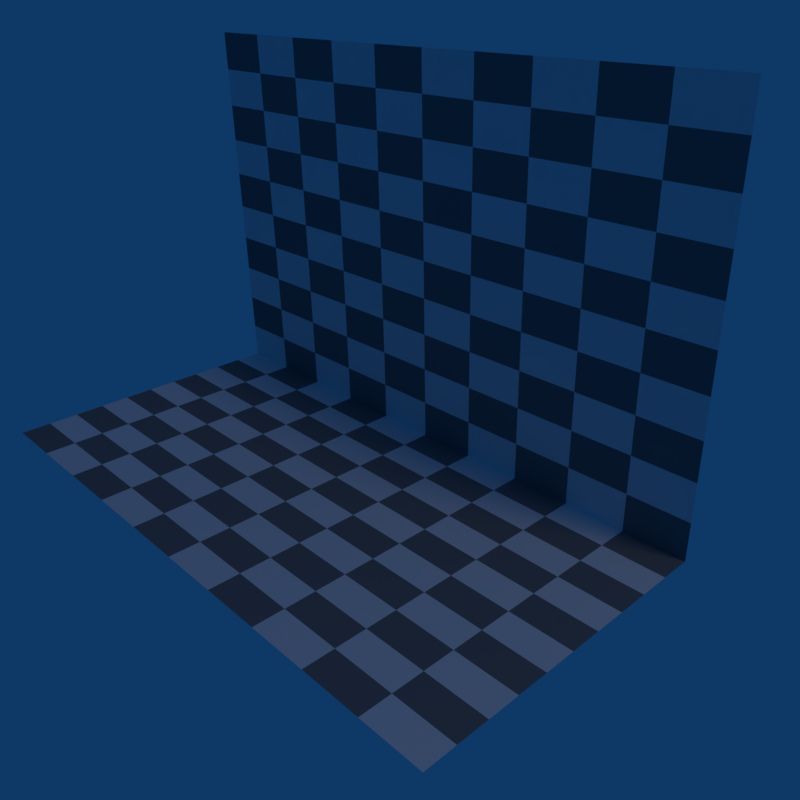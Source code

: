 # Source: mblur_deform_autosmooth.blend  (saved by Blender 3.5.3; exported with 4.5.12 LTS)
import bpy
from mathutils import Matrix  # noqa: F401  (used for matrix-valued properties, if any)

bpy.ops.wm.read_factory_settings(use_empty=True)
scene = bpy.context.scene
scene.name = 'Scene'

# ---- collections
col_collection_1 = bpy.data.collections.new('Collection 1'); scene.collection.children.link(col_collection_1)

# ---- materials (node trees are filled in below, after node groups)
mat_ground = bpy.data.materials.new('Ground')
mat_ground.alpha_threshold = 0.0
mat_ground.roughness = 0.5
mat_ground.line_color = (0.0, 0.0, 0.0, 1.0)

# ---- node groups
ng_auto_smooth = bpy.data.node_groups.new('Auto Smooth', 'GeometryNodeTree')
_s = ng_auto_smooth.interface.new_socket(name='Geometry', in_out='OUTPUT', socket_type='NodeSocketGeometry')
_s = ng_auto_smooth.interface.new_socket(name='Geometry', in_out='INPUT', socket_type='NodeSocketGeometry')
_s = ng_auto_smooth.interface.new_socket(name='Angle', in_out='INPUT', socket_type='NodeSocketFloat')
_s.subtype = 'ANGLE'
_s.min_value = 0.0
_s.max_value = 3.142
ng_auto_smooth.is_modifier = True
_N = ng_auto_smooth.nodes; _L = ng_auto_smooth.links
n0 = _N.new('NodeGroupOutput'); n0.name = 'Group Output'; n0.location = (480, -100)
n1 = _N.new('NodeGroupInput'); n1.name = 'Group Input'; n1.location = (-420, -300)
n2 = _N.new('NodeGroupInput'); n2.name = 'Group Input.001'; n2.location = (-60, -100)
n3 = _N.new('GeometryNodeSetShadeSmooth'); n3.name = 'Set Shade Smooth'; n3.location = (120, -100)
n3.domain = 'EDGE'
n4 = _N.new('GeometryNodeSetShadeSmooth'); n4.name = 'Set Shade Smooth.001'; n4.location = (300, -100)
n5 = _N.new('GeometryNodeInputMeshEdgeAngle'); n5.name = 'Edge Angle'; n5.location = (-420, -220)
n6 = _N.new('GeometryNodeInputEdgeSmooth'); n6.name = 'Is Edge Smooth'; n6.location = (-60, -160)
n7 = _N.new('GeometryNodeInputShadeSmooth'); n7.name = 'Is Face Smooth'; n7.location = (-240, -340)
n8 = _N.new('FunctionNodeBooleanMath'); n8.name = 'Boolean Math'; n8.location = (-60, -220)
n9 = _N.new('FunctionNodeCompare'); n9.name = 'Compare'; n9.location = (-240, -180)
n9.operation = 'LESS_EQUAL'
_L.new(n5.outputs[0], n9.inputs[0])
_L.new(n4.outputs[0], n0.inputs[0])
_L.new(n1.outputs[1], n9.inputs[1])
_L.new(n9.outputs[0], n8.inputs[0])
_L.new(n7.outputs[0], n8.inputs[1])
_L.new(n2.outputs[0], n3.inputs[0])
_L.new(n6.outputs[0], n3.inputs[1])
_L.new(n3.outputs[0], n4.inputs[0])
_L.new(n8.outputs[0], n3.inputs[2])
n0.is_active_output = True

# ---- material node trees
mat_ground.use_nodes = True; mat_ground.node_tree.nodes.clear()
_N = mat_ground.node_tree.nodes; _L = mat_ground.node_tree.links
n0 = _N.new('ShaderNodeOutputMaterial'); n0.name = 'Material Output'; n0.location = (300, 300)
n1 = _N.new('ShaderNodeBsdfDiffuse'); n1.name = 'Diffuse BSDF'; n1.location = (10, 300)
n2 = _N.new('ShaderNodeTexChecker'); n2.name = 'Checker Texture'; n2.location = (-211, 278)
n2.inputs[3].default_value = 10.0
_L.new(n1.outputs[0], n0.inputs[0])
_L.new(n2.outputs[0], n1.inputs[0])
n0.is_active_output = True

# ---- world
world_world = bpy.data.worlds.new('World'); scene.world = world_world
world_world.color = (0.004391, 0.03955, 0.1329)
world_world.use_sun_shadow = False
world_world.sun_shadow_jitter_overblur = 0.0
world_world.cycles.sampling_method = 'MANUAL'

# ---- cameras
cam_camera = bpy.data.cameras.new('Camera')
cam_camera.clip_end = 100.0
cam_camera.lens = 35.0
cam_camera.sensor_width = 32.0
cam_camera.sensor_height = 18.0
cam_camera.ortho_scale = 7.314
cam_camera.dof.focus_distance = 0.0

# ---- lights
light_lamp = bpy.data.lights.new('Lamp', 'POINT')
light_lamp.transmission_factor = 0.0
light_lamp.cutoff_distance = 30.0
light_lamp.energy = 100.0
light_lamp.shadow_buffer_clip_start = 1.001
light_lamp.shadow_soft_size = 1.0
light_lamp.shadow_maximum_resolution = 0.006
light_lamp.use_absolute_resolution = True

# ---- meshes
me_plane = bpy.data.meshes.new('Plane')
me_plane.from_pydata([(0.5282, -0.5282, 2.98e-08), (0.5282, 0.2564, 1.0), (-1.072, -0.5282, 2.98e-08), (-1.072, 0.2564, 1.0), (0.5282, 0.2718, 2.98e-08), (-1.072, 0.2718, 2.98e-08)], [], [(4, 1, 3, 5), (0, 4, 5, 2)])
me_plane.materials.append(mat_ground)
me_plane.use_remesh_preserve_volume = False
me_plane.use_remesh_preserve_attributes = False
me_plane.use_mirror_vertex_groups = False
me_plane.update()
arm_armature = bpy.data.armatures.new('Armature')  # bones are not reproduced

# ---- objects
ob_armature = bpy.data.objects.new('Armature', arm_armature)
ob_plane = bpy.data.objects.new('Plane', me_plane)
ob_lamp = bpy.data.objects.new('Lamp', light_lamp)
ob_camera = bpy.data.objects.new('Camera', cam_camera)

# ---- transforms, parenting, visibility, modifiers, constraints
ob_armature.location = (0.0, 0.0, 0.0)
ob_armature.lineart.crease_threshold = 0.0
ob_plane.parent = ob_armature
ob_plane.location = (0.0, 0.0, 0.0)
ob_plane.lineart.crease_threshold = 0.0
_vg = ob_plane.vertex_groups.new(name='Bone')
_vg.add([0, 1, 2, 3, 4, 5], 1.0, 'REPLACE')
_m = ob_plane.modifiers.new('Armature', 'ARMATURE')
_m.object = ob_armature
_m = ob_plane.modifiers.new('Auto Smooth', 'NODES')
_m.node_group = ng_auto_smooth
_gi = [s.identifier for s in ng_auto_smooth.interface.items_tree if s.item_type == 'SOCKET' and s.in_out == 'INPUT']
_m[_gi[1]] = 0.08727  # 'Angle'
ob_lamp.location = (4.076, 1.005, 5.904)
ob_lamp.rotation_euler = (0.6503, 0.05522, 1.866)
ob_lamp.lock_rotations_4d = False
ob_lamp.empty_display_type = 'ARROWS'
ob_lamp.color = (0.0, 0.0, 0.0, 0.0)
ob_lamp.lineart.crease_threshold = 0.0
ob_camera.location = (1.236, -1.229, 1.167)
ob_camera.rotation_euler = (1.109, 0.01082, 0.8149)
ob_camera.lock_rotations_4d = False
ob_camera.empty_display_type = 'ARROWS'
ob_camera.color = (0.0, 0.0, 0.0, 0.0)
ob_camera.display_type = 'WIRE'
ob_camera.lineart.crease_threshold = 0.0

# ---- collection membership
col_collection_1.objects.link(ob_armature)
col_collection_1.objects.link(ob_plane)
col_collection_1.objects.link(ob_lamp)
col_collection_1.objects.link(ob_camera)

# ---- scene / render settings (as saved in the file)
scene.camera = ob_camera
scene.frame_start = 1; scene.frame_end = 250; scene.frame_set(1)
scene.render.engine = 'CYCLES'
scene.render.image_settings.color_mode = 'RGB'
scene.render.resolution_x = 256
scene.render.resolution_y = 256
scene.render.resolution_percentage = 50
scene.render.dither_intensity = 0.0
scene.render.use_motion_blur = True
scene.render.use_border = True
scene.render.bake_margin = 2
scene.render.bake_bias = 0.0
scene.cycles.use_denoising = False
scene.cycles.samples = 8
scene.cycles.sampling_pattern = 'TABULATED_SOBOL'
scene.cycles.use_adaptive_sampling = False
scene.cycles.blur_glossy = 0.0
scene.cycles.sample_clamp_indirect = 0.0
scene.view_settings.view_transform = 'Standard'
bpy.context.view_layer.update()
